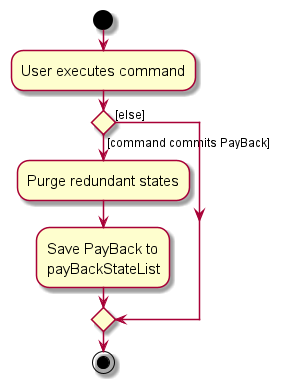

The diagram above was rendered by PlantUML. Its source (embedded in the PNG):
@startuml
skin rose
skinparam ActivityFontSize 15
skinparam ArrowFontSize 12
start
:User executes command;

'Since the beta syntax does not support placing the condition outside the
'diamond we place it as the true branch instead.

if () then ([command commits PayBack])
    :Purge redundant states;
    :Save PayBack to
    payBackStateList;
else ([else])
endif
stop
@enduml